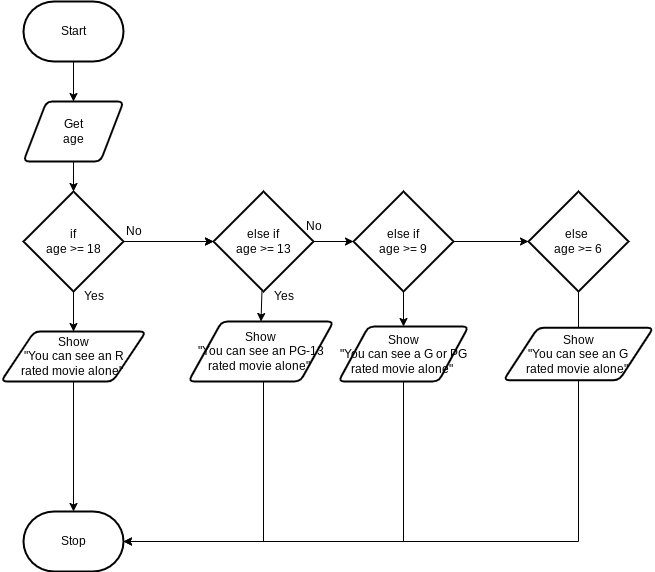

The diagram above was exported from draw.io. Its source (the exported page's mxGraphModel, read from the mxfile embedded in the PNG):
<mxGraphModel dx="1086" dy="692" grid="1" gridSize="10" guides="1" tooltips="1" connect="1" arrows="1" fold="1" page="1" pageScale="1" pageWidth="850" pageHeight="1100" math="0" shadow="0">
  <root>
    <mxCell id="0" />
    <mxCell id="1" parent="0" />
    <mxCell id="4" style="edgeStyle=orthogonalEdgeStyle;html=1;rounded=0;startArrow=none;entryX=0.5;entryY=0;entryDx=0;entryDy=0;entryPerimeter=0;" parent="1" source="10" target="3" edge="1">
      <mxGeometry relative="1" as="geometry" />
    </mxCell>
    <mxCell id="15" style="edgeStyle=none;html=1;entryX=0.5;entryY=0;entryDx=0;entryDy=0;" parent="1" source="2" target="7" edge="1">
      <mxGeometry relative="1" as="geometry" />
    </mxCell>
    <mxCell id="2" value="Start" style="strokeWidth=2;html=1;shape=mxgraph.flowchart.terminator;whiteSpace=wrap;" parent="1" vertex="1">
      <mxGeometry x="125" y="90" width="100" height="60" as="geometry" />
    </mxCell>
    <mxCell id="3" value="Stop" style="strokeWidth=2;html=1;shape=mxgraph.flowchart.terminator;whiteSpace=wrap;" parent="1" vertex="1">
      <mxGeometry x="125" y="600" width="100" height="60" as="geometry" />
    </mxCell>
    <mxCell id="6" value="" style="edgeStyle=orthogonalEdgeStyle;html=1;rounded=0;endArrow=none;startArrow=none;" parent="1" source="7" target="5" edge="1">
      <mxGeometry relative="1" as="geometry">
        <mxPoint x="175" y="150" as="sourcePoint" />
        <mxPoint x="175" y="440" as="targetPoint" />
      </mxGeometry>
    </mxCell>
    <mxCell id="18" style="edgeStyle=none;html=1;" parent="1" source="5" target="10" edge="1">
      <mxGeometry relative="1" as="geometry" />
    </mxCell>
    <mxCell id="19" style="edgeStyle=none;html=1;" parent="1" source="5" target="13" edge="1">
      <mxGeometry relative="1" as="geometry" />
    </mxCell>
    <mxCell id="27" value="" style="edgeStyle=elbowEdgeStyle;rounded=0;html=1;" parent="1" source="5" target="13" edge="1">
      <mxGeometry relative="1" as="geometry" />
    </mxCell>
    <mxCell id="5" value="if&lt;br&gt;age &amp;gt;= 18" style="strokeWidth=2;html=1;shape=mxgraph.flowchart.decision;whiteSpace=wrap;" parent="1" vertex="1">
      <mxGeometry x="125" y="280" width="100" height="100" as="geometry" />
    </mxCell>
    <mxCell id="8" value="" style="edgeStyle=orthogonalEdgeStyle;html=1;rounded=0;endArrow=none;" parent="1" source="2" target="7" edge="1">
      <mxGeometry relative="1" as="geometry">
        <mxPoint x="175" y="150" as="sourcePoint" />
        <mxPoint x="175" y="260" as="targetPoint" />
      </mxGeometry>
    </mxCell>
    <mxCell id="16" style="edgeStyle=none;html=1;" parent="1" source="7" target="5" edge="1">
      <mxGeometry relative="1" as="geometry" />
    </mxCell>
    <mxCell id="7" value="Get&lt;br&gt;age" style="shape=parallelogram;html=1;strokeWidth=2;perimeter=parallelogramPerimeter;whiteSpace=wrap;rounded=1;arcSize=12;size=0.23;" parent="1" vertex="1">
      <mxGeometry x="125" y="190" width="100" height="60" as="geometry" />
    </mxCell>
    <mxCell id="11" value="" style="edgeStyle=orthogonalEdgeStyle;html=1;rounded=0;startArrow=none;entryX=0.5;entryY=0;entryDx=0;entryDy=0;entryPerimeter=0;endArrow=none;" parent="1" source="5" target="10" edge="1">
      <mxGeometry relative="1" as="geometry">
        <mxPoint x="175" y="360" as="sourcePoint" />
        <mxPoint x="175" y="480" as="targetPoint" />
      </mxGeometry>
    </mxCell>
    <mxCell id="10" value="Show&lt;br&gt;&quot;You can see an R &lt;br&gt;rated movie alone&quot;&amp;nbsp;" style="shape=parallelogram;html=1;strokeWidth=2;perimeter=parallelogramPerimeter;whiteSpace=wrap;rounded=1;arcSize=12;size=0.23;" parent="1" vertex="1">
      <mxGeometry x="102.5" y="420" width="145" height="50" as="geometry" />
    </mxCell>
    <mxCell id="26" style="edgeStyle=elbowEdgeStyle;rounded=0;html=1;entryX=1;entryY=0.5;entryDx=0;entryDy=0;entryPerimeter=0;exitX=0.5;exitY=1;exitDx=0;exitDy=0;" parent="1" source="12" target="3" edge="1">
      <mxGeometry relative="1" as="geometry">
        <Array as="points">
          <mxPoint x="365" y="550" />
        </Array>
      </mxGeometry>
    </mxCell>
    <mxCell id="12" value="Show&lt;br&gt;&quot;You can see an PG-13&lt;br&gt;rated movie alone&quot;&amp;nbsp;" style="shape=parallelogram;html=1;strokeWidth=2;perimeter=parallelogramPerimeter;whiteSpace=wrap;rounded=1;arcSize=12;size=0.23;" parent="1" vertex="1">
      <mxGeometry x="290" y="410" width="145" height="60" as="geometry" />
    </mxCell>
    <mxCell id="21" style="edgeStyle=none;html=1;entryX=0.5;entryY=0;entryDx=0;entryDy=0;" parent="1" source="13" target="12" edge="1">
      <mxGeometry relative="1" as="geometry" />
    </mxCell>
    <mxCell id="33" style="edgeStyle=none;html=1;entryX=0;entryY=0.5;entryDx=0;entryDy=0;entryPerimeter=0;" edge="1" parent="1" source="13" target="32">
      <mxGeometry relative="1" as="geometry" />
    </mxCell>
    <mxCell id="13" value="else if&lt;br&gt;age &amp;gt;= 13" style="strokeWidth=2;html=1;shape=mxgraph.flowchart.decision;whiteSpace=wrap;" parent="1" vertex="1">
      <mxGeometry x="315" y="280" width="100" height="100" as="geometry" />
    </mxCell>
    <mxCell id="25" style="edgeStyle=elbowEdgeStyle;rounded=0;html=1;exitX=0.5;exitY=1;exitDx=0;exitDy=0;entryX=1;entryY=0.5;entryDx=0;entryDy=0;entryPerimeter=0;" parent="1" target="3" edge="1">
      <mxGeometry relative="1" as="geometry">
        <mxPoint x="235" y="620" as="targetPoint" />
        <Array as="points">
          <mxPoint x="680" y="620" />
        </Array>
        <mxPoint x="690" y="360" as="sourcePoint" />
      </mxGeometry>
    </mxCell>
    <mxCell id="14" value="Show&lt;br&gt;&quot;You can see an G&lt;br&gt;rated movie alone&quot;&amp;nbsp;" style="shape=parallelogram;html=1;strokeWidth=2;perimeter=parallelogramPerimeter;whiteSpace=wrap;rounded=1;arcSize=12;size=0.23;" parent="1" vertex="1">
      <mxGeometry x="605" y="416.25" width="150" height="52.5" as="geometry" />
    </mxCell>
    <mxCell id="28" value="No" style="text;html=1;align=center;verticalAlign=middle;resizable=0;points=[];autosize=1;strokeColor=none;fillColor=none;" parent="1" vertex="1">
      <mxGeometry x="215" y="305" width="40" height="30" as="geometry" />
    </mxCell>
    <mxCell id="29" value="No" style="text;html=1;align=center;verticalAlign=middle;resizable=0;points=[];autosize=1;strokeColor=none;fillColor=none;" parent="1" vertex="1">
      <mxGeometry x="395" y="300" width="40" height="30" as="geometry" />
    </mxCell>
    <mxCell id="30" value="Yes" style="text;html=1;align=center;verticalAlign=middle;resizable=0;points=[];autosize=1;strokeColor=none;fillColor=none;" parent="1" vertex="1">
      <mxGeometry x="175" y="370" width="40" height="30" as="geometry" />
    </mxCell>
    <mxCell id="31" value="Yes" style="text;html=1;align=center;verticalAlign=middle;resizable=0;points=[];autosize=1;strokeColor=none;fillColor=none;" parent="1" vertex="1">
      <mxGeometry x="365" y="370" width="40" height="30" as="geometry" />
    </mxCell>
    <mxCell id="35" style="edgeStyle=none;html=1;" edge="1" parent="1" source="32" target="34">
      <mxGeometry relative="1" as="geometry" />
    </mxCell>
    <mxCell id="39" style="edgeStyle=none;html=1;endArrow=classic;endFill=1;" edge="1" parent="1" source="32" target="38">
      <mxGeometry relative="1" as="geometry">
        <mxPoint x="620" y="330" as="targetPoint" />
      </mxGeometry>
    </mxCell>
    <mxCell id="32" value="else if&lt;br&gt;age &amp;gt;= 9" style="strokeWidth=2;html=1;shape=mxgraph.flowchart.decision;whiteSpace=wrap;" vertex="1" parent="1">
      <mxGeometry x="455" y="280" width="100" height="100" as="geometry" />
    </mxCell>
    <mxCell id="36" style="edgeStyle=none;html=1;endArrow=none;endFill=0;" edge="1" parent="1" source="34">
      <mxGeometry relative="1" as="geometry">
        <mxPoint x="505" y="630" as="targetPoint" />
      </mxGeometry>
    </mxCell>
    <mxCell id="34" value="Show&lt;br&gt;&quot;You can see a G or PG&lt;br&gt;rated movie alone&quot;&amp;nbsp;" style="shape=parallelogram;html=1;strokeWidth=2;perimeter=parallelogramPerimeter;whiteSpace=wrap;rounded=1;arcSize=12;size=0.23;" vertex="1" parent="1">
      <mxGeometry x="440" y="415" width="130" height="55" as="geometry" />
    </mxCell>
    <mxCell id="40" style="edgeStyle=none;html=1;endArrow=none;endFill=0;" edge="1" parent="1" source="38">
      <mxGeometry relative="1" as="geometry">
        <mxPoint x="630" y="330" as="targetPoint" />
      </mxGeometry>
    </mxCell>
    <mxCell id="38" value="else&amp;nbsp;&lt;br&gt;age &amp;gt;= 6" style="strokeWidth=2;html=1;shape=mxgraph.flowchart.decision;whiteSpace=wrap;" vertex="1" parent="1">
      <mxGeometry x="630" y="280" width="100" height="100" as="geometry" />
    </mxCell>
  </root>
</mxGraphModel>